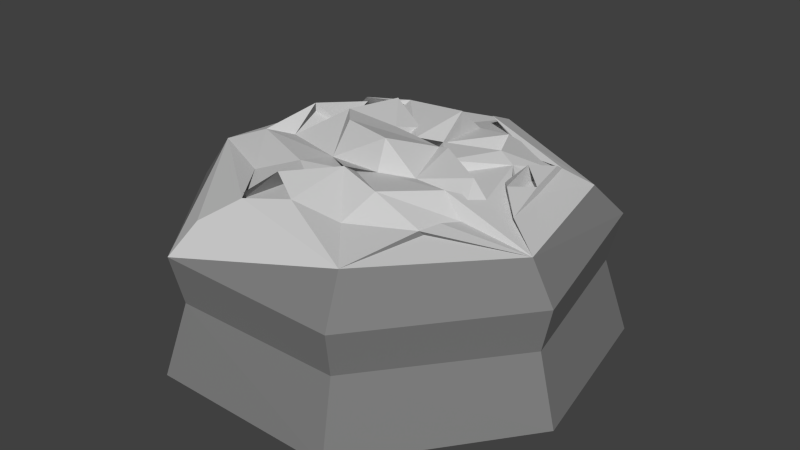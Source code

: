 # Source: columndec.blend  (saved by Blender 2.76.0; exported with 4.5.12 LTS)
import bpy
from mathutils import Matrix  # noqa: F401  (used for matrix-valued properties, if any)

bpy.ops.wm.read_factory_settings(use_empty=True)
scene = bpy.context.scene
scene.name = 'Scene'

# ---- collections
col_collection_1 = bpy.data.collections.new('Collection 1'); scene.collection.children.link(col_collection_1)

# ---- materials (node trees are filled in below, after node groups)
mat_roc = bpy.data.materials.new('roc')
mat_roc.alpha_threshold = 0.0
mat_roc.use_transparent_shadow = False
mat_roc.diffuse_color = (0.2122, 0.2122, 0.2122, 1.0)
mat_roc.roughness = 0.5
mat_roc.specular_intensity = 0.0
mat_lightroc = bpy.data.materials.new('lightroc')
mat_lightroc.alpha_threshold = 0.0
mat_lightroc.use_transparent_shadow = False
mat_lightroc.diffuse_color = (0.6105, 0.6105, 0.6105, 1.0)
mat_lightroc.roughness = 0.5
mat_lightroc.specular_intensity = 0.0

# ---- material node trees

# ---- world
world_world = bpy.data.worlds.new('World'); scene.world = world_world
world_world.color = (0.05088, 0.05088, 0.05088)
world_world.use_sun_shadow = False
world_world.sun_shadow_jitter_overblur = 0.0
world_world.cycles.sampling_method = 'MANUAL'
world_world.cycles.sample_map_resolution = 256

# ---- meshes
me_cylinder = bpy.data.meshes.new('Cylinder')
me_cylinder.from_pydata([(-2.391e-05, 0.2393, 0.008473), (0.1888, 0.1473, 0.003264), (0.2314, -0.05449, 0.01159), (0.1016, -0.216, 0.006963), (-0.1055, -0.2141, 0.006963), (-0.2338, -0.05087, 0.004651), (-0.1855, 0.1479, 0.009458), (0.1674, 0.1335, 0.08275), (-7.19e-09, 0.214, 0.08275), (0.2087, -0.04763, 0.08275), (0.09287, -0.1929, 0.08275), (-0.09287, -0.1929, 0.08275), (-0.2087, -0.04763, 0.08275), (-0.1674, 0.1335, 0.08275), (0.1779, 0.1402, 0.136), (8.665e-06, 0.2255, 0.1304), (0.2198, -0.05018, 0.1304), (0.09784, -0.2031, 0.1304), (-0.09816, -0.2039, 0.1348), (-0.2198, -0.05018, 0.1304), (-0.1763, 0.1406, 0.1304), (-0.000788, 0.1975, 0.1724), (0.1914, -0.04265, 0.1685), (0.1532, 0.1222, 0.1658), (-0.08504, -0.1766, 0.1658), (-0.187, -0.0449, 0.1778), (-0.1548, 0.1236, 0.1729), (-0.05341, -0.07314, 0.2002), (0.106, -0.08456, 0.1782), (0.1154, -0.04361, 0.1782), (0.03873, -0.1176, 0.1808), (0.03035, 0.06302, 0.1658), (-0.01094, 0.05107, 0.1775), (-0.02346, 0.03252, 0.2089), (-0.1077, 0.04773, 0.1828), (-0.07686, 0.02297, 0.2177), (0.03323, 0.02911, 0.2038), (0.04817, -0.02477, 0.1935), (0.01382, -0.03918, 0.1951), (0.06463, 0.01596, 0.1901), (0.09893, 0.0597, 0.1927), (-0.06397, 0.1042, 0.2064), (-0.08931, 0.08561, 0.1848), (-0.03784, -0.1174, 0.2081), (-2.918e-08, -0.06995, 0.2081), (-0.01355, 0.1063, 0.1908), (0.01576, 0.1202, 0.1904), (0.0205, 0.05089, 0.1977), (0.07927, 0.08421, 0.17), (0.1185, -0.01043, 0.1883), (-0.14, -0.0334, 0.1969), (-0.04699, -0.009685, 0.2233), (0.01434, -0.028, 0.2263), (0.08896, -0.03372, 0.1973), (0.04807, -0.08153, 0.201), (0.02393, 0.04782, 0.2002), (-0.1211, -0.01166, 0.1888), (0.05299, 0.01133, 0.2013), (0.01232, 0.09336, 0.2162), (-0.001302, 0.037, 0.202), (-0.04484, -0.03708, 0.1938), (-0.06431, -0.1354, 0.1801), (-0.02822, -0.09016, 0.1973), (0.07977, 0.06688, 0.2002), (0.0007189, -0.05386, 0.1973), (0.1273, 0.1027, 0.1829), (0.1544, -0.01926, 0.185), (-0.01245, 0.05764, 0.203), (0.04709, 0.02514, 0.208), (-0.05852, 0.07756, 0.2179), (0.1031, -0.009304, 0.2048), (-0.04854, -0.153, 0.1912), (-0.102, -0.08702, 0.1814), (-0.0058, -0.1336, 0.196), (0.1037, -0.08889, 0.1829), (0.08425, -0.1702, 0.1736), (0.1091, -0.06534, 0.1829), (0.1418, 0.03957, 0.1829), (0.1193, 0.06767, 0.1829), (0.1338, 0.00454, 0.1829), (0.14, 0.03918, 0.1895), (0.1281, 0.09156, 0.1895), (0.1145, 0.06197, 0.1967), (0.1096, 0.031, 0.1884), (0.1265, 0.00959, 0.1967), (0.05436, 0.1168, 0.1944), (0.07773, 0.1189, 0.1904), (0.01585, 0.1421, 0.1972), (0.09487, 0.1007, 0.1855), (-0.1309, 0.02968, 0.1995), (-0.1299, 0.02883, 0.2092), (-0.1175, 0.09675, 0.1941), (-0.1164, 0.09456, 0.2), (-0.07831, 0.09613, 0.2046)], [], [(4, 11, 12), (1, 4, 5), (12, 11, 18), (0, 8, 7), (2, 9, 10), (5, 12, 13), (3, 10, 11), (0, 6, 13), (1, 7, 9), (9, 16, 17), (8, 15, 14), (12, 19, 20), (10, 17, 18), (9, 7, 14), (13, 20, 15), (15, 20, 26), (17, 16, 22), (15, 21, 14), (19, 25, 26), (17, 75, 18), (14, 23, 22), (25, 18, 24), (28, 74, 75), (23, 77, 22), (28, 74, 76), (27, 72, 24), (75, 22, 28), (26, 34, 42), (32, 36, 31), (31, 47, 46), (43, 24, 61), (27, 24, 43), (37, 38, 53), (26, 42, 41), (39, 40, 57), (50, 72, 27), (25, 72, 50), (31, 46, 58), (49, 22, 40), (21, 86, 23), (73, 30, 44), (38, 60, 44), (33, 35, 51), (35, 33, 69), (42, 34, 35), (29, 53, 49), (21, 45, 46), (21, 46, 85), (38, 44, 64), (51, 60, 52), (56, 60, 35), (30, 28, 54), (47, 48, 85), (60, 50, 27), (51, 52, 36), (60, 38, 52), (26, 93, 21), (41, 93, 92), (73, 75, 30), (36, 32, 33), (59, 55, 58), (55, 57, 63), (22, 49, 53), (61, 73, 62), (27, 64, 60), (59, 58, 41), (54, 53, 38), (25, 89, 26), (43, 62, 73), (32, 31, 55), (43, 62, 27), (46, 45, 58), (44, 64, 62), (32, 59, 42), (31, 55, 63), (44, 30, 54), (36, 39, 57), (40, 23, 63), (29, 53, 54), (78, 82, 81), (78, 65, 40), (65, 86, 88), (67, 69, 33), (39, 68, 70), (33, 32, 67), (37, 29, 70), (23, 88, 85), (66, 79, 40), (32, 42, 69), (25, 71, 72), (71, 75, 73), (73, 24, 71), (24, 71, 25), (74, 30, 75), (74, 22, 76), (29, 76, 22), (83, 79, 84), (79, 77, 78), (79, 84, 80), (66, 80, 84), (84, 82, 83), (80, 81, 82), (78, 77, 80), (78, 82, 84), (77, 65, 81), (77, 80, 66), (88, 86, 87), (34, 89, 56), (91, 90, 34), (90, 50, 56), (89, 90, 91), (89, 90, 56), (5, 4, 12), (6, 0, 5), (1, 2, 3), (3, 4, 1), (5, 0, 1), (19, 12, 18), (1, 0, 7), (3, 2, 10), (6, 5, 13), (4, 3, 11), (8, 0, 13), (2, 1, 9), (16, 14, 22), (10, 9, 17), (7, 8, 14), (13, 12, 20), (11, 10, 18), (16, 9, 14), (8, 13, 15), (21, 15, 26), (19, 18, 25), (75, 17, 22), (20, 19, 26), (18, 75, 24), (14, 21, 23), (71, 24, 75), (66, 22, 77), (23, 65, 77), (29, 28, 76), (36, 37, 68), (31, 36, 55), (62, 43, 61), (29, 37, 53), (23, 40, 65), (85, 48, 63), (55, 31, 58), (65, 23, 86), (21, 87, 86), (43, 73, 44), (42, 35, 69), (51, 35, 60), (56, 50, 60), (46, 47, 85), (49, 40, 39), (36, 33, 51), (34, 56, 35), (45, 21, 93), (26, 92, 93), (47, 31, 48), (92, 26, 41), (41, 45, 93), (52, 37, 36), (38, 37, 52), (55, 36, 57), (27, 62, 64), (42, 59, 41), (54, 38, 64), (24, 73, 61), (91, 26, 89), (25, 50, 89), (58, 45, 41), (59, 32, 55), (43, 44, 62), (48, 31, 63), (64, 44, 54), (53, 29, 22), (23, 85, 63), (44, 60, 64), (57, 40, 63), (28, 29, 54), (26, 91, 34), (65, 78, 81), (83, 78, 40), (70, 68, 37), (39, 36, 68), (29, 49, 70), (49, 39, 70), (87, 21, 85), (23, 65, 88), (83, 40, 79), (22, 66, 40), (67, 32, 69), (71, 24, 72), (74, 28, 22), (74, 28, 30), (77, 79, 80), (78, 83, 82), (82, 78, 80), (84, 79, 66), (79, 78, 84), (80, 77, 81), (87, 85, 88), (90, 89, 34), (90, 89, 50)])
me_cylinder.polygons.foreach_set('material_index', [0, 0, 0, 0, 0, 0, 0, 0, 0, 0, 0, 0, 0, 0, 0, 0, 0, 0, 0, 0, 0, 1, 0, 1, 1, 1, 1, 1, 1, 0, 0, 1, 1, 1, 1, 1, 1, 1, 1, 1, 1, 1, 1, 1, 1, 0, 1, 1, 0, 1, 1, 1, 1, 1, 1, 1, 1, 1, 1, 1, 1, 1, 1, 1, 1, 1, 1, 1, 1, 0, 1, 1, 1, 0, 1, 1, 0, 1, 1, 1, 1, 1, 1, 1, 1, 1, 0, 0, 1, 1, 1, 1, 1, 1, 1, 1, 1, 1, 1, 1, 1, 1, 1, 1, 1, 1, 1, 1, 1, 1, 1, 0, 0, 0, 0, 0, 0, 0, 0, 0, 0, 0, 0, 0, 0, 0, 0, 0, 0, 0, 0, 0, 0, 0, 0, 1, 0, 1, 1, 1, 1, 1, 1, 0, 1, 0, 1, 1, 1, 1, 1, 1, 1, 1, 1, 1, 1, 1, 1, 1, 0, 0, 1, 1, 1, 1, 1, 1, 1, 1, 1, 1, 1, 0, 1, 1, 1, 1, 1, 0, 1, 1, 0, 1, 1, 1, 1, 1, 1, 1, 0, 1, 1, 1, 0, 0, 1, 1, 1, 1, 1, 1, 1, 1, 1, 1])
me_cylinder.materials.append(mat_roc)
me_cylinder.materials.append(mat_lightroc)
me_cylinder.use_remesh_preserve_volume = False
me_cylinder.use_remesh_preserve_attributes = False
me_cylinder.use_mirror_vertex_groups = False
me_cylinder.update()

# ---- objects
ob_cylinder = bpy.data.objects.new('Cylinder', me_cylinder)

# ---- transforms, parenting, visibility, modifiers, constraints
ob_cylinder.location = (0.0, 0.0, 0.0)
ob_cylinder.lineart.crease_threshold = 0.0

# ---- collection membership
col_collection_1.objects.link(ob_cylinder)

# ---- scene / render settings (as saved in the file)
scene.frame_start = 1; scene.frame_end = 250; scene.frame_set(1)
scene.render.engine = 'BLENDER_EEVEE_NEXT'
scene.render.resolution_percentage = 50
scene.render.dither_intensity = 0.0
scene.cycles.use_denoising = False
scene.cycles.samples = 10
scene.cycles.sampling_pattern = 'TABULATED_SOBOL'
scene.cycles.light_sampling_threshold = 0.0
scene.cycles.use_adaptive_sampling = False
scene.cycles.use_light_tree = False
scene.cycles.blur_glossy = 0.0
scene.cycles.pixel_filter_type = 'GAUSSIAN'
scene.cycles.sample_clamp_indirect = 0.0
scene.view_settings.view_transform = 'Standard'
bpy.context.view_layer.update()

# ---- added for rendering (the .blend has no active camera and no usable light): camera, sun
cam_auto = bpy.data.cameras.new('AutoCamera')
cam_auto.lens = 50.0
cam_auto.sensor_width = 36.0
cam_auto.clip_end = 1000.0
ob_auto_camera = bpy.data.objects.new('AutoCamera', cam_auto)
scene.collection.objects.link(ob_auto_camera)
ob_auto_camera.location = (0.635478, -0.752334, 0.624133)
ob_auto_camera.rotation_euler = (1.09748, -7.21219e-08, 0.694738)
scene.camera = ob_auto_camera
light_auto_sun = bpy.data.lights.new('AutoSun', 'SUN')
light_auto_sun.energy = 3.0
light_auto_sun.angle = 0.0523599
ob_auto_sun = bpy.data.objects.new('AutoSun', light_auto_sun)
scene.collection.objects.link(ob_auto_sun)
ob_auto_sun.rotation_euler = (0.872665, 0.174533, 0.523599)
bpy.context.view_layer.update()
